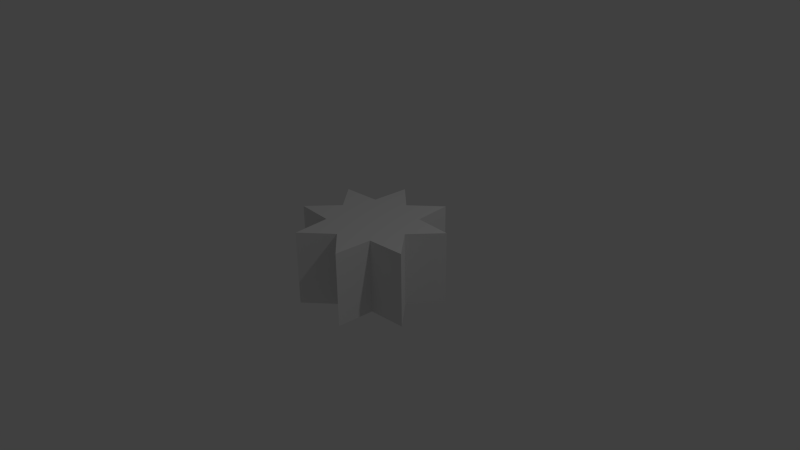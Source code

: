 # Source: star8.blend  (saved by Blender 2.77.0; exported with 4.5.12 LTS)
import bpy
from mathutils import Matrix  # noqa: F401  (used for matrix-valued properties, if any)

bpy.ops.wm.read_factory_settings(use_empty=True)
scene = bpy.context.scene
scene.name = 'Scene'

# ---- collections
col_collection_1 = bpy.data.collections.new('Collection 1'); scene.collection.children.link(col_collection_1)

# ---- world
world_world = bpy.data.worlds.new('World'); scene.world = world_world
world_world.color = (0.05088, 0.05088, 0.05088)
world_world.use_sun_shadow = False
world_world.sun_shadow_jitter_overblur = 0.0
world_world.cycles.sampling_method = 'NONE'
world_world.cycles.sample_map_resolution = 256

# ---- cameras
cam_camera = bpy.data.cameras.new('Camera')
cam_camera.clip_end = 100.0
cam_camera.lens = 35.0
cam_camera.sensor_width = 32.0
cam_camera.sensor_height = 18.0
cam_camera.ortho_scale = 7.314
cam_camera.dof.focus_distance = 0.0
cam_camera.dof.aperture_fstop = 128.0

# ---- lights
light_lamp = bpy.data.lights.new('Lamp', 'POINT')
light_lamp.transmission_factor = 0.0
light_lamp.cutoff_distance = 30.0
light_lamp.energy = 100.0
light_lamp.shadow_buffer_clip_start = 1.001
light_lamp.shadow_soft_size = 0.1
light_lamp.shadow_maximum_resolution = 0.006
light_lamp.use_absolute_resolution = True
light_lamp.cycles.use_multiple_importance_sampling = False

# ---- meshes
me_star_mesh_data = bpy.data.meshes.new('star_mesh_data')
me_star_mesh_data.from_pydata([(0.5858, 0.0, 0.5), (0.9239, 0.3827, 0.5), (0.4142, 0.4142, 0.5), (0.3827, 0.9239, 0.5), (3.587e-17, 0.5858, 0.5), (-0.3827, 0.9239, 0.5), (-0.4142, 0.4142, 0.5), (-0.9239, 0.3827, 0.5), (-0.5858, 7.174e-17, 0.5), (-0.9239, -0.3827, 0.5), (-0.4142, -0.4142, 0.5), (-0.3827, -0.9239, 0.5), (-1.076e-16, -0.5858, 0.5), (0.3827, -0.9239, 0.5), (0.4142, -0.4142, 0.5), (0.9239, -0.3827, 0.5), (0.0, 0.0, 0.5), (0.5858, 0.0, -0.5), (0.9239, 0.3827, -0.5), (0.4142, 0.4142, -0.5), (0.3827, 0.9239, -0.5), (3.587e-17, 0.5858, -0.5), (-0.3827, 0.9239, -0.5), (-0.4142, 0.4142, -0.5), (-0.9239, 0.3827, -0.5), (-0.5858, 7.174e-17, -0.5), (-0.9239, -0.3827, -0.5), (-0.4142, -0.4142, -0.5), (-0.3827, -0.9239, -0.5), (-1.076e-16, -0.5858, -0.5), (0.3827, -0.9239, -0.5), (0.4142, -0.4142, -0.5), (0.9239, -0.3827, -0.5), (0.0, 0.0, -0.5)], [], [(0, 1, 2), (2, 16, 0), (2, 3, 4), (4, 16, 2), (4, 5, 6), (6, 16, 4), (6, 7, 8), (8, 16, 6), (8, 9, 10), (10, 16, 8), (10, 11, 12), (12, 16, 10), (12, 13, 14), (14, 16, 12), (14, 15, 0), (0, 16, 14), (17, 19, 18), (19, 17, 33), (19, 21, 20), (21, 19, 33), (21, 23, 22), (23, 21, 33), (23, 25, 24), (25, 23, 33), (25, 27, 26), (27, 25, 33), (27, 29, 28), (29, 27, 33), (29, 31, 30), (31, 29, 33), (31, 17, 32), (17, 31, 33), (1, 0, 17, 18), (2, 1, 18, 19), (3, 2, 19, 20), (4, 3, 20, 21), (5, 4, 21, 22), (6, 5, 22, 23), (7, 6, 23, 24), (8, 7, 24, 25), (9, 8, 25, 26), (10, 9, 26, 27), (11, 10, 27, 28), (12, 11, 28, 29), (13, 12, 29, 30), (14, 13, 30, 31), (15, 14, 31, 32), (0, 15, 32, 17)])
me_star_mesh_data.use_remesh_preserve_volume = False
me_star_mesh_data.use_remesh_preserve_attributes = False
me_star_mesh_data.use_mirror_vertex_groups = False
me_star_mesh_data.update()

# ---- objects
ob_start_object = bpy.data.objects.new('start_object', me_star_mesh_data)
ob_lamp = bpy.data.objects.new('Lamp', light_lamp)
ob_camera = bpy.data.objects.new('Camera', cam_camera)

# ---- transforms, parenting, visibility, modifiers, constraints
ob_start_object.location = (0.0, 0.0, 0.0)
ob_start_object.lineart.crease_threshold = 0.0
ob_lamp.location = (4.076, 1.005, 5.904)
ob_lamp.rotation_euler = (0.6503, 0.05522, 1.866)
ob_lamp.lock_rotations_4d = False
ob_lamp.empty_display_type = 'ARROWS'
ob_lamp.color = (0.0, 0.0, 0.0, 0.0)
ob_lamp.lineart.crease_threshold = 0.0
ob_camera.location = (7.481, -6.508, 5.344)
ob_camera.rotation_euler = (1.109, 0.01082, 0.8149)
ob_camera.lock_rotations_4d = False
ob_camera.empty_display_type = 'ARROWS'
ob_camera.color = (0.0, 0.0, 0.0, 0.0)
ob_camera.display_type = 'WIRE'
ob_camera.lineart.crease_threshold = 0.0

# ---- collection membership
col_collection_1.objects.link(ob_start_object)
col_collection_1.objects.link(ob_lamp)
col_collection_1.objects.link(ob_camera)

# ---- scene / render settings (as saved in the file)
scene.camera = ob_camera
scene.frame_start = 1; scene.frame_end = 250; scene.frame_set(1)
scene.render.engine = 'BLENDER_EEVEE_NEXT'
scene.render.image_settings.compression = 90
scene.render.resolution_percentage = 50
scene.render.dither_intensity = 0.0
scene.cycles.use_denoising = False
scene.cycles.samples = 10
scene.cycles.sampling_pattern = 'TABULATED_SOBOL'
scene.cycles.light_sampling_threshold = 0.0
scene.cycles.use_adaptive_sampling = False
scene.cycles.use_light_tree = False
scene.cycles.blur_glossy = 0.0
scene.cycles.volume_bounces = 1
scene.cycles.pixel_filter_type = 'GAUSSIAN'
scene.cycles.sample_clamp_indirect = 0.0
scene.view_settings.view_transform = 'Standard'
bpy.context.view_layer.update()
